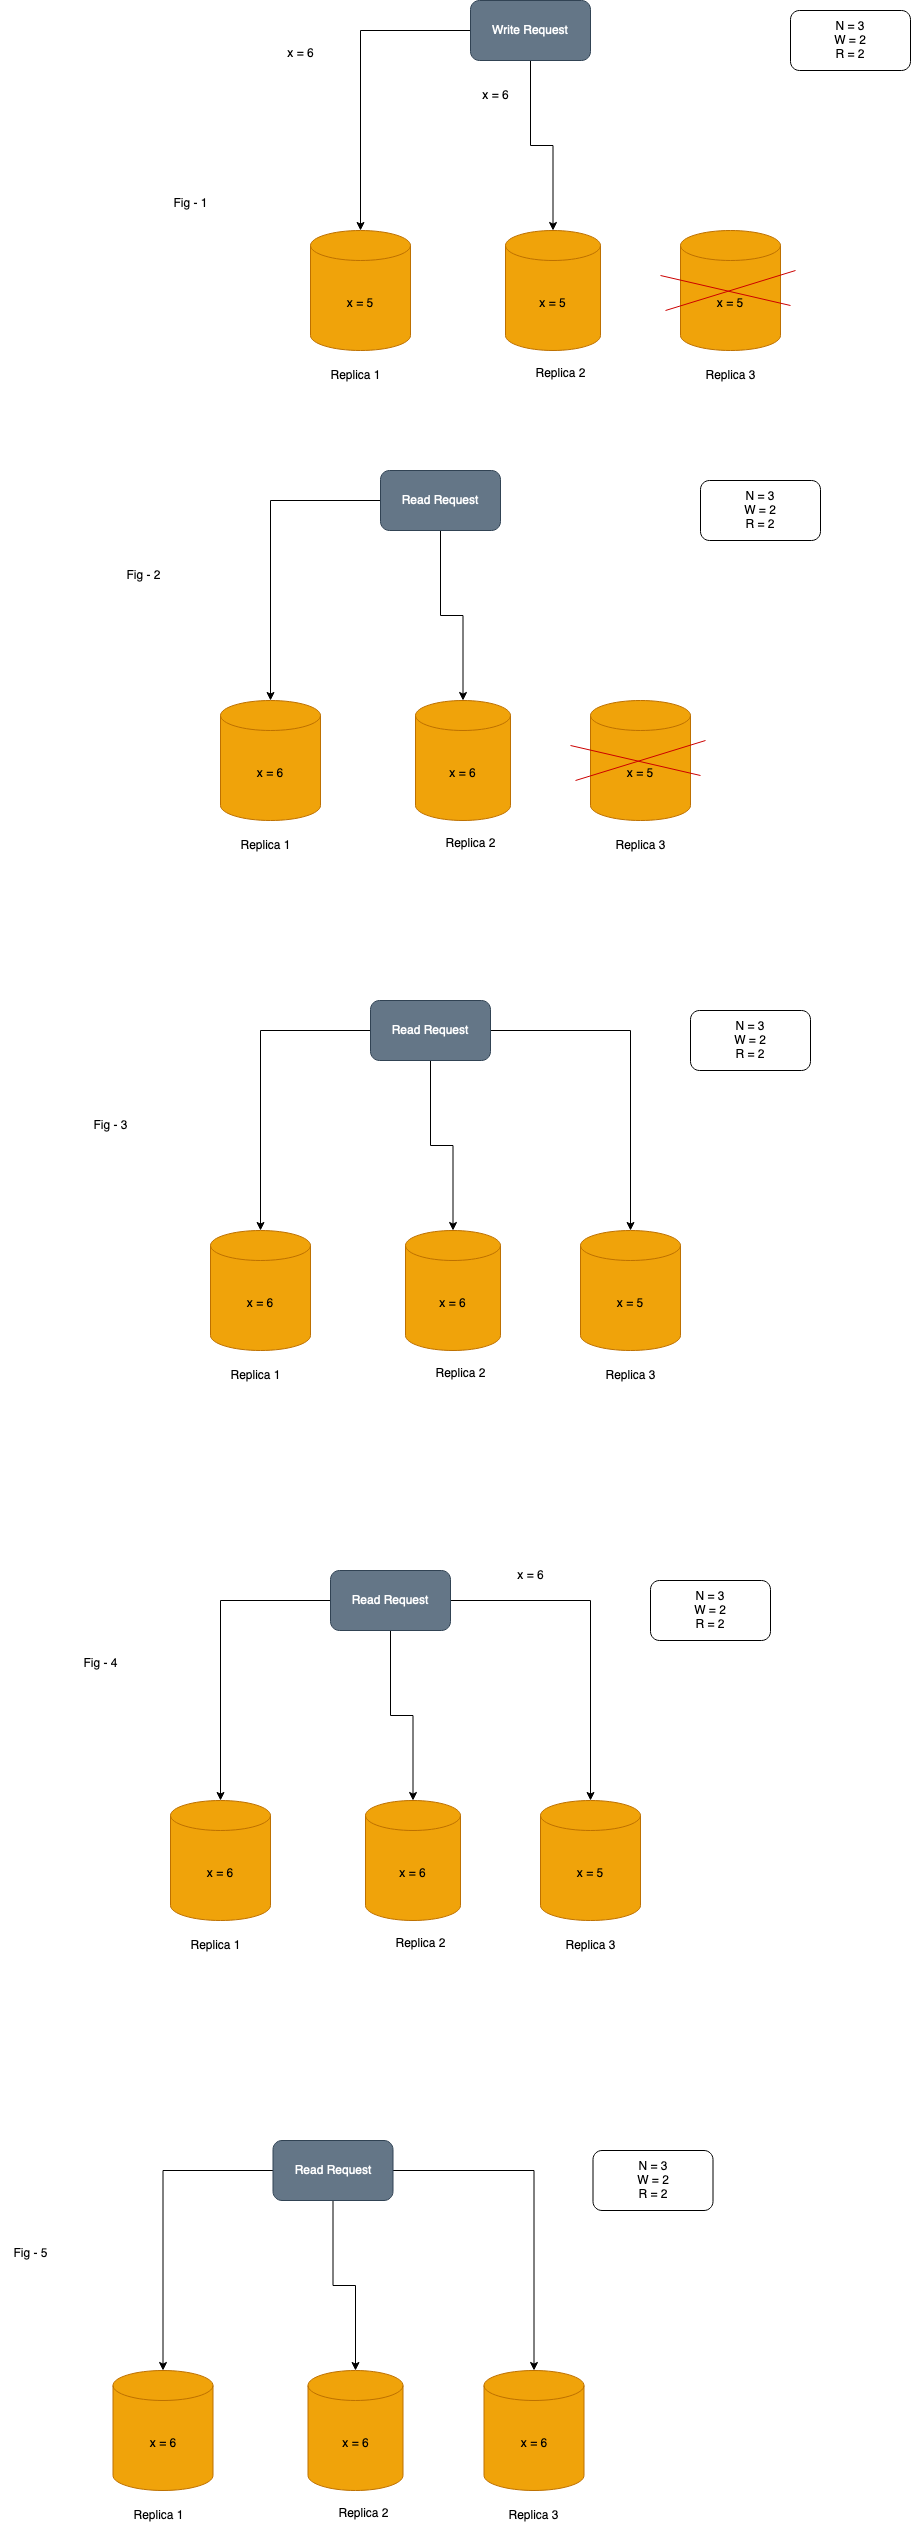

The diagram above was exported from draw.io. Its source (the exported page's mxGraphModel, read from the mxfile embedded in the PNG):
<mxGraphModel dx="2092" dy="708" grid="1" gridSize="10" guides="1" tooltips="1" connect="1" arrows="1" fold="1" page="1" pageScale="1" pageWidth="850" pageHeight="1100" math="0" shadow="0">
  <root>
    <mxCell id="0" />
    <mxCell id="1" parent="0" />
    <mxCell id="RXbOeyKOmQHyi0kpVvpb-1" value="x = 5" style="shape=cylinder3;whiteSpace=wrap;html=1;boundedLbl=1;backgroundOutline=1;size=15;fillColor=#f0a30a;strokeColor=#BD7000;fontColor=#000000;" vertex="1" parent="1">
      <mxGeometry x="170" y="260" width="100" height="120" as="geometry" />
    </mxCell>
    <mxCell id="RXbOeyKOmQHyi0kpVvpb-2" value="x = 5" style="shape=cylinder3;whiteSpace=wrap;html=1;boundedLbl=1;backgroundOutline=1;size=15;fillColor=#f0a30a;strokeColor=#BD7000;fontColor=#000000;" vertex="1" parent="1">
      <mxGeometry x="365" y="260" width="95" height="120" as="geometry" />
    </mxCell>
    <mxCell id="RXbOeyKOmQHyi0kpVvpb-3" value="x = 5" style="shape=cylinder3;whiteSpace=wrap;html=1;boundedLbl=1;backgroundOutline=1;size=15;fillColor=#f0a30a;fontColor=#000000;strokeColor=#BD7000;" vertex="1" parent="1">
      <mxGeometry x="540" y="260" width="100" height="120" as="geometry" />
    </mxCell>
    <mxCell id="RXbOeyKOmQHyi0kpVvpb-5" style="edgeStyle=orthogonalEdgeStyle;rounded=0;orthogonalLoop=1;jettySize=auto;html=1;entryX=0.5;entryY=0;entryDx=0;entryDy=0;entryPerimeter=0;strokeColor=#FFFFFF;" edge="1" parent="1" source="RXbOeyKOmQHyi0kpVvpb-7">
      <mxGeometry relative="1" as="geometry">
        <mxPoint x="630" y="250" as="targetPoint" />
      </mxGeometry>
    </mxCell>
    <mxCell id="RXbOeyKOmQHyi0kpVvpb-11" style="edgeStyle=orthogonalEdgeStyle;rounded=0;orthogonalLoop=1;jettySize=auto;html=1;entryX=0.5;entryY=0;entryDx=0;entryDy=0;entryPerimeter=0;" edge="1" parent="1" source="RXbOeyKOmQHyi0kpVvpb-7" target="RXbOeyKOmQHyi0kpVvpb-1">
      <mxGeometry relative="1" as="geometry" />
    </mxCell>
    <mxCell id="RXbOeyKOmQHyi0kpVvpb-12" style="edgeStyle=orthogonalEdgeStyle;rounded=0;orthogonalLoop=1;jettySize=auto;html=1;entryX=0.5;entryY=0;entryDx=0;entryDy=0;entryPerimeter=0;" edge="1" parent="1" source="RXbOeyKOmQHyi0kpVvpb-7" target="RXbOeyKOmQHyi0kpVvpb-2">
      <mxGeometry relative="1" as="geometry" />
    </mxCell>
    <mxCell id="RXbOeyKOmQHyi0kpVvpb-7" value="Write Request" style="rounded=1;whiteSpace=wrap;html=1;fillColor=#647687;fontColor=#ffffff;strokeColor=#314354;" vertex="1" parent="1">
      <mxGeometry x="330" y="30" width="120" height="60" as="geometry" />
    </mxCell>
    <mxCell id="RXbOeyKOmQHyi0kpVvpb-8" value="" style="endArrow=none;html=1;rounded=0;strokeColor=#CC0000;" edge="1" parent="1">
      <mxGeometry width="50" height="50" relative="1" as="geometry">
        <mxPoint x="520" y="305" as="sourcePoint" />
        <mxPoint x="650" y="335" as="targetPoint" />
      </mxGeometry>
    </mxCell>
    <mxCell id="RXbOeyKOmQHyi0kpVvpb-9" value="" style="endArrow=none;html=1;rounded=0;strokeColor=#CC0000;" edge="1" parent="1">
      <mxGeometry width="50" height="50" relative="1" as="geometry">
        <mxPoint x="525" y="340" as="sourcePoint" />
        <mxPoint x="655" y="300" as="targetPoint" />
      </mxGeometry>
    </mxCell>
    <mxCell id="RXbOeyKOmQHyi0kpVvpb-10" value="N = 3&lt;br&gt;&lt;div&gt;W = 2&lt;/div&gt;&lt;div&gt;R = 2&lt;br&gt;&lt;/div&gt;" style="rounded=1;whiteSpace=wrap;html=1;" vertex="1" parent="1">
      <mxGeometry x="650" y="40" width="120" height="60" as="geometry" />
    </mxCell>
    <mxCell id="0nP7OHyLVbZE-be6MWkV-1" value="x = 6" style="text;html=1;align=center;verticalAlign=middle;resizable=0;points=[];autosize=1;strokeColor=none;fillColor=none;" vertex="1" parent="1">
      <mxGeometry x="135" y="68" width="50" height="30" as="geometry" />
    </mxCell>
    <mxCell id="0nP7OHyLVbZE-be6MWkV-2" value="Replica 1" style="text;html=1;align=center;verticalAlign=middle;resizable=0;points=[];autosize=1;strokeColor=none;fillColor=none;" vertex="1" parent="1">
      <mxGeometry x="180" y="390" width="70" height="30" as="geometry" />
    </mxCell>
    <mxCell id="0nP7OHyLVbZE-be6MWkV-3" value="Replica 2" style="text;html=1;align=center;verticalAlign=middle;resizable=0;points=[];autosize=1;strokeColor=none;fillColor=none;" vertex="1" parent="1">
      <mxGeometry x="385" y="388" width="70" height="30" as="geometry" />
    </mxCell>
    <mxCell id="0nP7OHyLVbZE-be6MWkV-4" value="Replica 3" style="text;html=1;align=center;verticalAlign=middle;resizable=0;points=[];autosize=1;strokeColor=none;fillColor=none;" vertex="1" parent="1">
      <mxGeometry x="555" y="390" width="70" height="30" as="geometry" />
    </mxCell>
    <mxCell id="0nP7OHyLVbZE-be6MWkV-5" value="x = 6" style="text;html=1;align=center;verticalAlign=middle;resizable=0;points=[];autosize=1;strokeColor=none;fillColor=none;" vertex="1" parent="1">
      <mxGeometry x="330" y="110" width="50" height="30" as="geometry" />
    </mxCell>
    <mxCell id="56CVtoElzdBMjkDbAulP-1" value="x = 6" style="shape=cylinder3;whiteSpace=wrap;html=1;boundedLbl=1;backgroundOutline=1;size=15;fillColor=#f0a30a;strokeColor=#BD7000;fontColor=#000000;" vertex="1" parent="1">
      <mxGeometry x="80" y="730" width="100" height="120" as="geometry" />
    </mxCell>
    <mxCell id="56CVtoElzdBMjkDbAulP-2" value="x = 6" style="shape=cylinder3;whiteSpace=wrap;html=1;boundedLbl=1;backgroundOutline=1;size=15;fillColor=#f0a30a;strokeColor=#BD7000;fontColor=#000000;" vertex="1" parent="1">
      <mxGeometry x="275" y="730" width="95" height="120" as="geometry" />
    </mxCell>
    <mxCell id="56CVtoElzdBMjkDbAulP-3" value="x = 5" style="shape=cylinder3;whiteSpace=wrap;html=1;boundedLbl=1;backgroundOutline=1;size=15;fillColor=#f0a30a;fontColor=#000000;strokeColor=#BD7000;" vertex="1" parent="1">
      <mxGeometry x="450" y="730" width="100" height="120" as="geometry" />
    </mxCell>
    <mxCell id="56CVtoElzdBMjkDbAulP-4" style="edgeStyle=orthogonalEdgeStyle;rounded=0;orthogonalLoop=1;jettySize=auto;html=1;entryX=0.5;entryY=0;entryDx=0;entryDy=0;entryPerimeter=0;strokeColor=#FFFFFF;" edge="1" parent="1" source="56CVtoElzdBMjkDbAulP-7">
      <mxGeometry relative="1" as="geometry">
        <mxPoint x="540" y="720" as="targetPoint" />
      </mxGeometry>
    </mxCell>
    <mxCell id="56CVtoElzdBMjkDbAulP-5" style="edgeStyle=orthogonalEdgeStyle;rounded=0;orthogonalLoop=1;jettySize=auto;html=1;entryX=0.5;entryY=0;entryDx=0;entryDy=0;entryPerimeter=0;" edge="1" parent="1" source="56CVtoElzdBMjkDbAulP-7" target="56CVtoElzdBMjkDbAulP-1">
      <mxGeometry relative="1" as="geometry" />
    </mxCell>
    <mxCell id="56CVtoElzdBMjkDbAulP-6" style="edgeStyle=orthogonalEdgeStyle;rounded=0;orthogonalLoop=1;jettySize=auto;html=1;entryX=0.5;entryY=0;entryDx=0;entryDy=0;entryPerimeter=0;" edge="1" parent="1" source="56CVtoElzdBMjkDbAulP-7" target="56CVtoElzdBMjkDbAulP-2">
      <mxGeometry relative="1" as="geometry" />
    </mxCell>
    <mxCell id="56CVtoElzdBMjkDbAulP-7" value="Read Request" style="rounded=1;whiteSpace=wrap;html=1;fillColor=#647687;fontColor=#ffffff;strokeColor=#314354;" vertex="1" parent="1">
      <mxGeometry x="240" y="500" width="120" height="60" as="geometry" />
    </mxCell>
    <mxCell id="56CVtoElzdBMjkDbAulP-8" value="" style="endArrow=none;html=1;rounded=0;strokeColor=#CC0000;" edge="1" parent="1">
      <mxGeometry width="50" height="50" relative="1" as="geometry">
        <mxPoint x="430" y="775" as="sourcePoint" />
        <mxPoint x="560" y="805" as="targetPoint" />
      </mxGeometry>
    </mxCell>
    <mxCell id="56CVtoElzdBMjkDbAulP-9" value="" style="endArrow=none;html=1;rounded=0;strokeColor=#CC0000;" edge="1" parent="1">
      <mxGeometry width="50" height="50" relative="1" as="geometry">
        <mxPoint x="435" y="810" as="sourcePoint" />
        <mxPoint x="565" y="770" as="targetPoint" />
      </mxGeometry>
    </mxCell>
    <mxCell id="56CVtoElzdBMjkDbAulP-10" value="N = 3&lt;br&gt;&lt;div&gt;W = 2&lt;/div&gt;&lt;div&gt;R = 2&lt;br&gt;&lt;/div&gt;" style="rounded=1;whiteSpace=wrap;html=1;" vertex="1" parent="1">
      <mxGeometry x="560" y="510" width="120" height="60" as="geometry" />
    </mxCell>
    <mxCell id="56CVtoElzdBMjkDbAulP-11" value="Replica 1" style="text;html=1;align=center;verticalAlign=middle;resizable=0;points=[];autosize=1;strokeColor=none;fillColor=none;" vertex="1" parent="1">
      <mxGeometry x="90" y="860" width="70" height="30" as="geometry" />
    </mxCell>
    <mxCell id="56CVtoElzdBMjkDbAulP-12" value="Replica 2" style="text;html=1;align=center;verticalAlign=middle;resizable=0;points=[];autosize=1;strokeColor=none;fillColor=none;" vertex="1" parent="1">
      <mxGeometry x="295" y="858" width="70" height="30" as="geometry" />
    </mxCell>
    <mxCell id="56CVtoElzdBMjkDbAulP-13" value="Replica 3" style="text;html=1;align=center;verticalAlign=middle;resizable=0;points=[];autosize=1;strokeColor=none;fillColor=none;" vertex="1" parent="1">
      <mxGeometry x="465" y="860" width="70" height="30" as="geometry" />
    </mxCell>
    <mxCell id="B4jfV83yPXEnaobjGKsi-1" value="x = 6" style="shape=cylinder3;whiteSpace=wrap;html=1;boundedLbl=1;backgroundOutline=1;size=15;fillColor=#f0a30a;strokeColor=#BD7000;fontColor=#000000;" vertex="1" parent="1">
      <mxGeometry x="70" y="1260" width="100" height="120" as="geometry" />
    </mxCell>
    <mxCell id="B4jfV83yPXEnaobjGKsi-2" value="x = 6" style="shape=cylinder3;whiteSpace=wrap;html=1;boundedLbl=1;backgroundOutline=1;size=15;fillColor=#f0a30a;strokeColor=#BD7000;fontColor=#000000;" vertex="1" parent="1">
      <mxGeometry x="265" y="1260" width="95" height="120" as="geometry" />
    </mxCell>
    <mxCell id="B4jfV83yPXEnaobjGKsi-3" value="x = 5" style="shape=cylinder3;whiteSpace=wrap;html=1;boundedLbl=1;backgroundOutline=1;size=15;fillColor=#f0a30a;fontColor=#000000;strokeColor=#BD7000;" vertex="1" parent="1">
      <mxGeometry x="440" y="1260" width="100" height="120" as="geometry" />
    </mxCell>
    <mxCell id="B4jfV83yPXEnaobjGKsi-4" style="edgeStyle=orthogonalEdgeStyle;rounded=0;orthogonalLoop=1;jettySize=auto;html=1;entryX=0.5;entryY=0;entryDx=0;entryDy=0;entryPerimeter=0;strokeColor=#FFFFFF;" edge="1" parent="1" source="B4jfV83yPXEnaobjGKsi-8">
      <mxGeometry relative="1" as="geometry">
        <mxPoint x="530" y="1250" as="targetPoint" />
      </mxGeometry>
    </mxCell>
    <mxCell id="B4jfV83yPXEnaobjGKsi-5" style="edgeStyle=orthogonalEdgeStyle;rounded=0;orthogonalLoop=1;jettySize=auto;html=1;entryX=0.5;entryY=0;entryDx=0;entryDy=0;entryPerimeter=0;" edge="1" parent="1" source="B4jfV83yPXEnaobjGKsi-8" target="B4jfV83yPXEnaobjGKsi-1">
      <mxGeometry relative="1" as="geometry" />
    </mxCell>
    <mxCell id="B4jfV83yPXEnaobjGKsi-6" style="edgeStyle=orthogonalEdgeStyle;rounded=0;orthogonalLoop=1;jettySize=auto;html=1;entryX=0.5;entryY=0;entryDx=0;entryDy=0;entryPerimeter=0;" edge="1" parent="1" source="B4jfV83yPXEnaobjGKsi-8" target="B4jfV83yPXEnaobjGKsi-2">
      <mxGeometry relative="1" as="geometry" />
    </mxCell>
    <mxCell id="B4jfV83yPXEnaobjGKsi-7" style="edgeStyle=orthogonalEdgeStyle;rounded=0;orthogonalLoop=1;jettySize=auto;html=1;" edge="1" parent="1" source="B4jfV83yPXEnaobjGKsi-8" target="B4jfV83yPXEnaobjGKsi-3">
      <mxGeometry relative="1" as="geometry" />
    </mxCell>
    <mxCell id="B4jfV83yPXEnaobjGKsi-8" value="Read Request" style="rounded=1;whiteSpace=wrap;html=1;fillColor=#647687;fontColor=#ffffff;strokeColor=#314354;" vertex="1" parent="1">
      <mxGeometry x="230" y="1030" width="120" height="60" as="geometry" />
    </mxCell>
    <mxCell id="B4jfV83yPXEnaobjGKsi-9" value="N = 3&lt;br&gt;&lt;div&gt;W = 2&lt;/div&gt;&lt;div&gt;R = 2&lt;br&gt;&lt;/div&gt;" style="rounded=1;whiteSpace=wrap;html=1;" vertex="1" parent="1">
      <mxGeometry x="550" y="1040" width="120" height="60" as="geometry" />
    </mxCell>
    <mxCell id="B4jfV83yPXEnaobjGKsi-10" value="Replica 1" style="text;html=1;align=center;verticalAlign=middle;resizable=0;points=[];autosize=1;strokeColor=none;fillColor=none;" vertex="1" parent="1">
      <mxGeometry x="80" y="1390" width="70" height="30" as="geometry" />
    </mxCell>
    <mxCell id="B4jfV83yPXEnaobjGKsi-11" value="Replica 2" style="text;html=1;align=center;verticalAlign=middle;resizable=0;points=[];autosize=1;strokeColor=none;fillColor=none;" vertex="1" parent="1">
      <mxGeometry x="285" y="1388" width="70" height="30" as="geometry" />
    </mxCell>
    <mxCell id="B4jfV83yPXEnaobjGKsi-12" value="Replica 3" style="text;html=1;align=center;verticalAlign=middle;resizable=0;points=[];autosize=1;strokeColor=none;fillColor=none;" vertex="1" parent="1">
      <mxGeometry x="455" y="1390" width="70" height="30" as="geometry" />
    </mxCell>
    <mxCell id="LvAb5NW2mNgqd20s0cjh-1" value="x = 6" style="shape=cylinder3;whiteSpace=wrap;html=1;boundedLbl=1;backgroundOutline=1;size=15;fillColor=#f0a30a;strokeColor=#BD7000;fontColor=#000000;" vertex="1" parent="1">
      <mxGeometry x="30" y="1830" width="100" height="120" as="geometry" />
    </mxCell>
    <mxCell id="LvAb5NW2mNgqd20s0cjh-2" value="x = 6" style="shape=cylinder3;whiteSpace=wrap;html=1;boundedLbl=1;backgroundOutline=1;size=15;fillColor=#f0a30a;strokeColor=#BD7000;fontColor=#000000;" vertex="1" parent="1">
      <mxGeometry x="225" y="1830" width="95" height="120" as="geometry" />
    </mxCell>
    <mxCell id="LvAb5NW2mNgqd20s0cjh-3" value="x = 5" style="shape=cylinder3;whiteSpace=wrap;html=1;boundedLbl=1;backgroundOutline=1;size=15;fillColor=#f0a30a;fontColor=#000000;strokeColor=#BD7000;" vertex="1" parent="1">
      <mxGeometry x="400" y="1830" width="100" height="120" as="geometry" />
    </mxCell>
    <mxCell id="LvAb5NW2mNgqd20s0cjh-4" style="edgeStyle=orthogonalEdgeStyle;rounded=0;orthogonalLoop=1;jettySize=auto;html=1;entryX=0.5;entryY=0;entryDx=0;entryDy=0;entryPerimeter=0;strokeColor=#FFFFFF;" edge="1" parent="1" source="LvAb5NW2mNgqd20s0cjh-8">
      <mxGeometry relative="1" as="geometry">
        <mxPoint x="490" y="1820" as="targetPoint" />
      </mxGeometry>
    </mxCell>
    <mxCell id="LvAb5NW2mNgqd20s0cjh-5" style="edgeStyle=orthogonalEdgeStyle;rounded=0;orthogonalLoop=1;jettySize=auto;html=1;entryX=0.5;entryY=0;entryDx=0;entryDy=0;entryPerimeter=0;" edge="1" parent="1" source="LvAb5NW2mNgqd20s0cjh-8" target="LvAb5NW2mNgqd20s0cjh-1">
      <mxGeometry relative="1" as="geometry" />
    </mxCell>
    <mxCell id="LvAb5NW2mNgqd20s0cjh-6" style="edgeStyle=orthogonalEdgeStyle;rounded=0;orthogonalLoop=1;jettySize=auto;html=1;entryX=0.5;entryY=0;entryDx=0;entryDy=0;entryPerimeter=0;" edge="1" parent="1" source="LvAb5NW2mNgqd20s0cjh-8" target="LvAb5NW2mNgqd20s0cjh-2">
      <mxGeometry relative="1" as="geometry" />
    </mxCell>
    <mxCell id="LvAb5NW2mNgqd20s0cjh-7" style="edgeStyle=orthogonalEdgeStyle;rounded=0;orthogonalLoop=1;jettySize=auto;html=1;" edge="1" parent="1" source="LvAb5NW2mNgqd20s0cjh-8" target="LvAb5NW2mNgqd20s0cjh-3">
      <mxGeometry relative="1" as="geometry" />
    </mxCell>
    <mxCell id="LvAb5NW2mNgqd20s0cjh-8" value="Read Request" style="rounded=1;whiteSpace=wrap;html=1;fillColor=#647687;fontColor=#ffffff;strokeColor=#314354;" vertex="1" parent="1">
      <mxGeometry x="190" y="1600" width="120" height="60" as="geometry" />
    </mxCell>
    <mxCell id="LvAb5NW2mNgqd20s0cjh-9" value="N = 3&lt;br&gt;&lt;div&gt;W = 2&lt;/div&gt;&lt;div&gt;R = 2&lt;br&gt;&lt;/div&gt;" style="rounded=1;whiteSpace=wrap;html=1;" vertex="1" parent="1">
      <mxGeometry x="510" y="1610" width="120" height="60" as="geometry" />
    </mxCell>
    <mxCell id="LvAb5NW2mNgqd20s0cjh-10" value="Replica 1" style="text;html=1;align=center;verticalAlign=middle;resizable=0;points=[];autosize=1;strokeColor=none;fillColor=none;" vertex="1" parent="1">
      <mxGeometry x="40" y="1960" width="70" height="30" as="geometry" />
    </mxCell>
    <mxCell id="LvAb5NW2mNgqd20s0cjh-11" value="Replica 2" style="text;html=1;align=center;verticalAlign=middle;resizable=0;points=[];autosize=1;strokeColor=none;fillColor=none;" vertex="1" parent="1">
      <mxGeometry x="245" y="1958" width="70" height="30" as="geometry" />
    </mxCell>
    <mxCell id="LvAb5NW2mNgqd20s0cjh-12" value="Replica 3" style="text;html=1;align=center;verticalAlign=middle;resizable=0;points=[];autosize=1;strokeColor=none;fillColor=none;" vertex="1" parent="1">
      <mxGeometry x="415" y="1960" width="70" height="30" as="geometry" />
    </mxCell>
    <mxCell id="LvAb5NW2mNgqd20s0cjh-13" value="x = 6" style="text;html=1;align=center;verticalAlign=middle;resizable=0;points=[];autosize=1;strokeColor=none;fillColor=none;" vertex="1" parent="1">
      <mxGeometry x="365" y="1590" width="50" height="30" as="geometry" />
    </mxCell>
    <mxCell id="LvAb5NW2mNgqd20s0cjh-14" value="x = 6" style="shape=cylinder3;whiteSpace=wrap;html=1;boundedLbl=1;backgroundOutline=1;size=15;fillColor=#f0a30a;strokeColor=#BD7000;fontColor=#000000;" vertex="1" parent="1">
      <mxGeometry x="-27.5" y="2400" width="100" height="120" as="geometry" />
    </mxCell>
    <mxCell id="LvAb5NW2mNgqd20s0cjh-15" value="x = 6" style="shape=cylinder3;whiteSpace=wrap;html=1;boundedLbl=1;backgroundOutline=1;size=15;fillColor=#f0a30a;strokeColor=#BD7000;fontColor=#000000;" vertex="1" parent="1">
      <mxGeometry x="167.5" y="2400" width="95" height="120" as="geometry" />
    </mxCell>
    <mxCell id="LvAb5NW2mNgqd20s0cjh-16" value="x = 6" style="shape=cylinder3;whiteSpace=wrap;html=1;boundedLbl=1;backgroundOutline=1;size=15;fillColor=#f0a30a;fontColor=#000000;strokeColor=#BD7000;" vertex="1" parent="1">
      <mxGeometry x="343.5" y="2400" width="100" height="120" as="geometry" />
    </mxCell>
    <mxCell id="LvAb5NW2mNgqd20s0cjh-17" style="edgeStyle=orthogonalEdgeStyle;rounded=0;orthogonalLoop=1;jettySize=auto;html=1;entryX=0.5;entryY=0;entryDx=0;entryDy=0;entryPerimeter=0;strokeColor=#FFFFFF;" edge="1" parent="1" source="LvAb5NW2mNgqd20s0cjh-21">
      <mxGeometry relative="1" as="geometry">
        <mxPoint x="432.5" y="2390" as="targetPoint" />
      </mxGeometry>
    </mxCell>
    <mxCell id="LvAb5NW2mNgqd20s0cjh-18" style="edgeStyle=orthogonalEdgeStyle;rounded=0;orthogonalLoop=1;jettySize=auto;html=1;entryX=0.5;entryY=0;entryDx=0;entryDy=0;entryPerimeter=0;" edge="1" parent="1" source="LvAb5NW2mNgqd20s0cjh-21" target="LvAb5NW2mNgqd20s0cjh-14">
      <mxGeometry relative="1" as="geometry" />
    </mxCell>
    <mxCell id="LvAb5NW2mNgqd20s0cjh-19" style="edgeStyle=orthogonalEdgeStyle;rounded=0;orthogonalLoop=1;jettySize=auto;html=1;entryX=0.5;entryY=0;entryDx=0;entryDy=0;entryPerimeter=0;" edge="1" parent="1" source="LvAb5NW2mNgqd20s0cjh-21" target="LvAb5NW2mNgqd20s0cjh-15">
      <mxGeometry relative="1" as="geometry" />
    </mxCell>
    <mxCell id="LvAb5NW2mNgqd20s0cjh-20" style="edgeStyle=orthogonalEdgeStyle;rounded=0;orthogonalLoop=1;jettySize=auto;html=1;" edge="1" parent="1" source="LvAb5NW2mNgqd20s0cjh-21" target="LvAb5NW2mNgqd20s0cjh-16">
      <mxGeometry relative="1" as="geometry" />
    </mxCell>
    <mxCell id="LvAb5NW2mNgqd20s0cjh-21" value="Read Request" style="rounded=1;whiteSpace=wrap;html=1;fillColor=#647687;fontColor=#ffffff;strokeColor=#314354;" vertex="1" parent="1">
      <mxGeometry x="132.5" y="2170" width="120" height="60" as="geometry" />
    </mxCell>
    <mxCell id="LvAb5NW2mNgqd20s0cjh-22" value="N = 3&lt;br&gt;&lt;div&gt;W = 2&lt;/div&gt;&lt;div&gt;R = 2&lt;br&gt;&lt;/div&gt;" style="rounded=1;whiteSpace=wrap;html=1;" vertex="1" parent="1">
      <mxGeometry x="452.5" y="2180" width="120" height="60" as="geometry" />
    </mxCell>
    <mxCell id="LvAb5NW2mNgqd20s0cjh-23" value="Replica 1" style="text;html=1;align=center;verticalAlign=middle;resizable=0;points=[];autosize=1;strokeColor=none;fillColor=none;" vertex="1" parent="1">
      <mxGeometry x="-17.5" y="2530" width="70" height="30" as="geometry" />
    </mxCell>
    <mxCell id="LvAb5NW2mNgqd20s0cjh-24" value="Replica 2" style="text;html=1;align=center;verticalAlign=middle;resizable=0;points=[];autosize=1;strokeColor=none;fillColor=none;" vertex="1" parent="1">
      <mxGeometry x="187.5" y="2528" width="70" height="30" as="geometry" />
    </mxCell>
    <mxCell id="LvAb5NW2mNgqd20s0cjh-25" value="Replica 3" style="text;html=1;align=center;verticalAlign=middle;resizable=0;points=[];autosize=1;strokeColor=none;fillColor=none;" vertex="1" parent="1">
      <mxGeometry x="357.5" y="2530" width="70" height="30" as="geometry" />
    </mxCell>
    <mxCell id="LvAb5NW2mNgqd20s0cjh-26" value="&lt;div&gt;Fig - 1&lt;/div&gt;" style="text;html=1;align=center;verticalAlign=middle;resizable=0;points=[];autosize=1;strokeColor=none;fillColor=none;" vertex="1" parent="1">
      <mxGeometry x="20" y="218" width="60" height="30" as="geometry" />
    </mxCell>
    <mxCell id="LvAb5NW2mNgqd20s0cjh-27" value="&lt;div&gt;Fig - 2&lt;br&gt;&lt;/div&gt;" style="text;html=1;align=center;verticalAlign=middle;resizable=0;points=[];autosize=1;strokeColor=none;fillColor=none;" vertex="1" parent="1">
      <mxGeometry x="-27.5" y="590" width="60" height="30" as="geometry" />
    </mxCell>
    <mxCell id="LvAb5NW2mNgqd20s0cjh-28" value="&lt;div&gt;Fig - 3&lt;br&gt;&lt;/div&gt;" style="text;html=1;align=center;verticalAlign=middle;resizable=0;points=[];autosize=1;strokeColor=none;fillColor=none;" vertex="1" parent="1">
      <mxGeometry x="-60" y="1140" width="60" height="30" as="geometry" />
    </mxCell>
    <mxCell id="LvAb5NW2mNgqd20s0cjh-29" value="Fig - 4" style="text;html=1;align=center;verticalAlign=middle;resizable=0;points=[];autosize=1;strokeColor=none;fillColor=none;" vertex="1" parent="1">
      <mxGeometry x="-70" y="1678" width="60" height="30" as="geometry" />
    </mxCell>
    <mxCell id="LvAb5NW2mNgqd20s0cjh-30" value="Fig - 5" style="text;html=1;align=center;verticalAlign=middle;resizable=0;points=[];autosize=1;strokeColor=none;fillColor=none;" vertex="1" parent="1">
      <mxGeometry x="-140" y="2268" width="60" height="30" as="geometry" />
    </mxCell>
  </root>
</mxGraphModel>